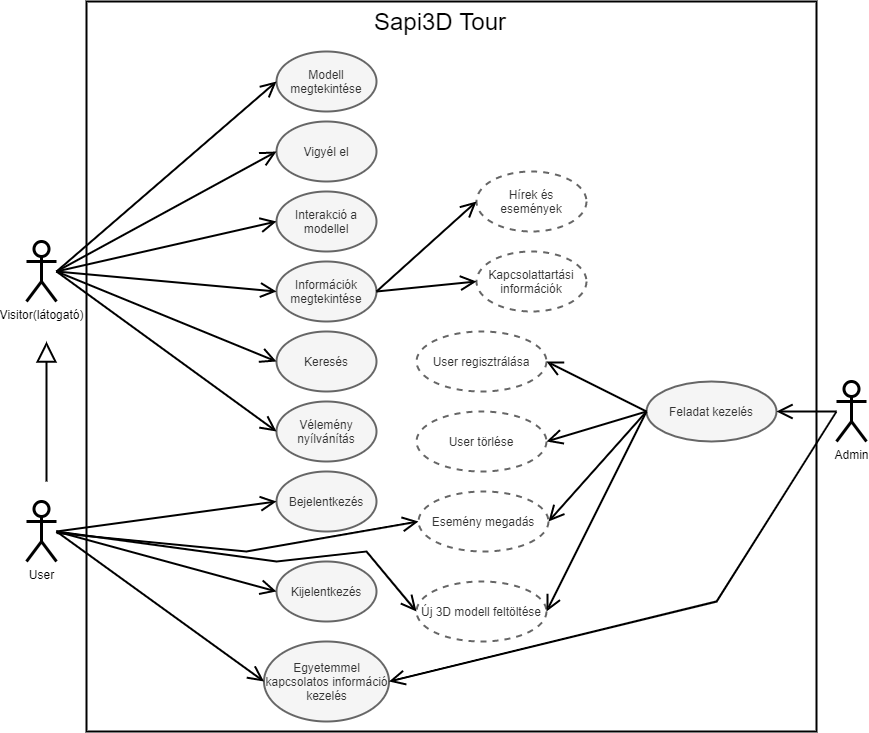

The diagram above was exported from draw.io. Its source (the exported page's mxGraphModel, read from the mxfile embedded in the PNG):
<mxGraphModel dx="3491" dy="2139" grid="1" gridSize="10" guides="1" tooltips="1" connect="1" arrows="1" fold="1" page="1" pageScale="1" pageWidth="827" pageHeight="1169" math="0" shadow="0">
  <root>
    <mxCell id="0" />
    <mxCell id="1" parent="0" />
    <mxCell id="qkEHGS7ve5k9Usf7vhaF-51" value="" style="whiteSpace=wrap;html=1;aspect=fixed;strokeWidth=2;" parent="1" vertex="1">
      <mxGeometry x="-1540" y="-1150" width="730" height="730" as="geometry" />
    </mxCell>
    <mxCell id="6wTzwz93N5XowmiwYLMC-1" value="Visitor(látogató)" style="shape=umlActor;verticalLabelPosition=bottom;verticalAlign=top;html=1;strokeWidth=3;" parent="1" vertex="1">
      <mxGeometry x="-1600" y="-910" width="30" height="60" as="geometry" />
    </mxCell>
    <mxCell id="6wTzwz93N5XowmiwYLMC-4" value="User" style="shape=umlActor;verticalLabelPosition=bottom;verticalAlign=top;html=1;strokeWidth=3;" parent="1" vertex="1">
      <mxGeometry x="-1600" y="-650" width="30" height="60" as="geometry" />
    </mxCell>
    <mxCell id="6wTzwz93N5XowmiwYLMC-14" value="Vélemény nyílvánítás" style="strokeWidth=2;html=1;shape=mxgraph.flowchart.start_1;whiteSpace=wrap;fillColor=#f5f5f5;strokeColor=#666666;fontColor=#333333;" parent="1" vertex="1">
      <mxGeometry x="-1350" y="-750" width="100" height="60" as="geometry" />
    </mxCell>
    <mxCell id="6wTzwz93N5XowmiwYLMC-15" value="Modell megtekintése" style="strokeWidth=2;html=1;shape=mxgraph.flowchart.start_1;whiteSpace=wrap;fillColor=#f5f5f5;strokeColor=#666666;fontColor=#333333;" parent="1" vertex="1">
      <mxGeometry x="-1350" y="-1100" width="100" height="60" as="geometry" />
    </mxCell>
    <mxCell id="6wTzwz93N5XowmiwYLMC-16" value="Információk megtekintése" style="strokeWidth=2;html=1;shape=mxgraph.flowchart.start_1;whiteSpace=wrap;fillColor=#f5f5f5;strokeColor=#666666;fontColor=#333333;" parent="1" vertex="1">
      <mxGeometry x="-1350" y="-890" width="100" height="60" as="geometry" />
    </mxCell>
    <mxCell id="6wTzwz93N5XowmiwYLMC-17" value="Keresés" style="strokeWidth=2;html=1;shape=mxgraph.flowchart.start_1;whiteSpace=wrap;fillColor=#f5f5f5;strokeColor=#666666;fontColor=#333333;" parent="1" vertex="1">
      <mxGeometry x="-1350" y="-820" width="100" height="60" as="geometry" />
    </mxCell>
    <mxCell id="6wTzwz93N5XowmiwYLMC-25" value="" style="endArrow=open;endFill=1;endSize=12;html=1;rounded=0;strokeWidth=2;entryX=0;entryY=0.5;entryDx=0;entryDy=0;entryPerimeter=0;" parent="1" target="6wTzwz93N5XowmiwYLMC-15" edge="1">
      <mxGeometry width="160" relative="1" as="geometry">
        <mxPoint x="-1570" y="-880" as="sourcePoint" />
        <mxPoint x="-1250" y="-820" as="targetPoint" />
        <Array as="points" />
      </mxGeometry>
    </mxCell>
    <mxCell id="6wTzwz93N5XowmiwYLMC-26" value="" style="endArrow=open;endFill=1;endSize=12;html=1;rounded=0;strokeWidth=2;entryX=0;entryY=0.5;entryDx=0;entryDy=0;entryPerimeter=0;" parent="1" target="6wTzwz93N5XowmiwYLMC-16" edge="1">
      <mxGeometry width="160" relative="1" as="geometry">
        <mxPoint x="-1570" y="-880" as="sourcePoint" />
        <mxPoint x="-1200" y="-895" as="targetPoint" />
        <Array as="points" />
      </mxGeometry>
    </mxCell>
    <mxCell id="6wTzwz93N5XowmiwYLMC-27" value="" style="endArrow=open;endFill=1;endSize=12;html=1;rounded=0;strokeWidth=2;entryX=0;entryY=0.5;entryDx=0;entryDy=0;entryPerimeter=0;" parent="1" target="6wTzwz93N5XowmiwYLMC-17" edge="1">
      <mxGeometry width="160" relative="1" as="geometry">
        <mxPoint x="-1570" y="-880" as="sourcePoint" />
        <mxPoint x="-1190" y="-885" as="targetPoint" />
        <Array as="points" />
      </mxGeometry>
    </mxCell>
    <mxCell id="6wTzwz93N5XowmiwYLMC-28" value="" style="endArrow=open;endFill=1;endSize=12;html=1;rounded=0;strokeWidth=2;entryX=0;entryY=0.5;entryDx=0;entryDy=0;entryPerimeter=0;" parent="1" target="6wTzwz93N5XowmiwYLMC-14" edge="1">
      <mxGeometry width="160" relative="1" as="geometry">
        <mxPoint x="-1570" y="-880" as="sourcePoint" />
        <mxPoint x="-1180" y="-875" as="targetPoint" />
        <Array as="points" />
      </mxGeometry>
    </mxCell>
    <mxCell id="6wTzwz93N5XowmiwYLMC-29" value="Bejelentkezés" style="strokeWidth=2;html=1;shape=mxgraph.flowchart.start_1;whiteSpace=wrap;fillColor=#f5f5f5;strokeColor=#666666;fontColor=#333333;" parent="1" vertex="1">
      <mxGeometry x="-1350" y="-680" width="100" height="60" as="geometry" />
    </mxCell>
    <mxCell id="6wTzwz93N5XowmiwYLMC-30" value="Kijelentkezés" style="strokeWidth=2;html=1;shape=mxgraph.flowchart.start_1;whiteSpace=wrap;fillColor=#f5f5f5;strokeColor=#666666;fontColor=#333333;" parent="1" vertex="1">
      <mxGeometry x="-1350" y="-590" width="100" height="60" as="geometry" />
    </mxCell>
    <mxCell id="qkEHGS7ve5k9Usf7vhaF-2" value="" style="endArrow=open;endFill=1;endSize=12;html=1;rounded=0;strokeWidth=2;entryX=0;entryY=0.5;entryDx=0;entryDy=0;entryPerimeter=0;" parent="1" target="6wTzwz93N5XowmiwYLMC-30" edge="1">
      <mxGeometry width="160" relative="1" as="geometry">
        <mxPoint x="-1570" y="-620" as="sourcePoint" />
        <mxPoint x="-1210" y="-427.5" as="targetPoint" />
        <Array as="points" />
      </mxGeometry>
    </mxCell>
    <mxCell id="qkEHGS7ve5k9Usf7vhaF-3" value="" style="endArrow=open;endFill=1;endSize=12;html=1;rounded=0;strokeWidth=2;entryX=0;entryY=0.5;entryDx=0;entryDy=0;entryPerimeter=0;" parent="1" target="6wTzwz93N5XowmiwYLMC-29" edge="1">
      <mxGeometry width="160" relative="1" as="geometry">
        <mxPoint x="-1570" y="-620" as="sourcePoint" />
        <mxPoint x="-1210" y="-427.5" as="targetPoint" />
        <Array as="points" />
      </mxGeometry>
    </mxCell>
    <mxCell id="qkEHGS7ve5k9Usf7vhaF-7" value="" style="endArrow=block;endSize=16;endFill=0;html=1;strokeWidth=2;" parent="1" edge="1">
      <mxGeometry width="160" relative="1" as="geometry">
        <mxPoint x="-1580" y="-670" as="sourcePoint" />
        <mxPoint x="-1580" y="-810" as="targetPoint" />
        <Array as="points" />
        <mxPoint as="offset" />
      </mxGeometry>
    </mxCell>
    <mxCell id="qkEHGS7ve5k9Usf7vhaF-18" value="User regisztrálása" style="strokeWidth=2;html=1;shape=mxgraph.flowchart.start_1;whiteSpace=wrap;strokeColor=#666666;fontColor=#333333;shadow=0;sketch=0;fillColor=none;dashed=1;" parent="1" vertex="1">
      <mxGeometry x="-1210" y="-820" width="130" height="60" as="geometry" />
    </mxCell>
    <mxCell id="qkEHGS7ve5k9Usf7vhaF-19" value="User törlése" style="strokeWidth=2;html=1;shape=mxgraph.flowchart.start_1;whiteSpace=wrap;strokeColor=#666666;fontColor=#333333;shadow=0;sketch=0;fillColor=none;dashed=1;" parent="1" vertex="1">
      <mxGeometry x="-1210" y="-740" width="130" height="60" as="geometry" />
    </mxCell>
    <mxCell id="qkEHGS7ve5k9Usf7vhaF-20" value="Új 3D modell feltöltése" style="strokeWidth=2;html=1;shape=mxgraph.flowchart.start_1;whiteSpace=wrap;strokeColor=#666666;fontColor=#333333;shadow=0;sketch=0;fillColor=none;dashed=1;" parent="1" vertex="1">
      <mxGeometry x="-1210" y="-570" width="130" height="60" as="geometry" />
    </mxCell>
    <mxCell id="qkEHGS7ve5k9Usf7vhaF-27" value="Interakció a modellel" style="strokeWidth=2;html=1;shape=mxgraph.flowchart.start_1;whiteSpace=wrap;fillColor=#f5f5f5;strokeColor=#666666;fontColor=#333333;" parent="1" vertex="1">
      <mxGeometry x="-1350" y="-960" width="100" height="60" as="geometry" />
    </mxCell>
    <mxCell id="qkEHGS7ve5k9Usf7vhaF-28" value="Hírek és események" style="strokeWidth=2;html=1;shape=mxgraph.flowchart.start_1;whiteSpace=wrap;strokeColor=#666666;fontColor=#333333;shadow=0;sketch=0;fillColor=none;dashed=1;" parent="1" vertex="1">
      <mxGeometry x="-1150" y="-980" width="110" height="60" as="geometry" />
    </mxCell>
    <mxCell id="qkEHGS7ve5k9Usf7vhaF-29" value="" style="endArrow=open;endFill=1;endSize=12;html=1;rounded=0;strokeWidth=2;exitX=1;exitY=0.5;exitDx=0;exitDy=0;exitPerimeter=0;entryX=0;entryY=0.5;entryDx=0;entryDy=0;entryPerimeter=0;" parent="1" source="6wTzwz93N5XowmiwYLMC-16" target="qkEHGS7ve5k9Usf7vhaF-28" edge="1">
      <mxGeometry width="160" relative="1" as="geometry">
        <mxPoint x="-1240" y="-860" as="sourcePoint" />
        <mxPoint x="-1170" y="-920" as="targetPoint" />
        <Array as="points" />
      </mxGeometry>
    </mxCell>
    <mxCell id="qkEHGS7ve5k9Usf7vhaF-30" value="Kapcsolattartási információk" style="strokeWidth=2;html=1;shape=mxgraph.flowchart.start_1;whiteSpace=wrap;strokeColor=#666666;fontColor=#333333;shadow=0;sketch=0;fillColor=none;dashed=1;" parent="1" vertex="1">
      <mxGeometry x="-1150" y="-900" width="110" height="60" as="geometry" />
    </mxCell>
    <mxCell id="qkEHGS7ve5k9Usf7vhaF-31" value="" style="endArrow=open;endFill=1;endSize=12;html=1;rounded=0;strokeWidth=2;exitX=1;exitY=0.5;exitDx=0;exitDy=0;exitPerimeter=0;entryX=0;entryY=0.5;entryDx=0;entryDy=0;entryPerimeter=0;" parent="1" source="6wTzwz93N5XowmiwYLMC-16" target="qkEHGS7ve5k9Usf7vhaF-30" edge="1">
      <mxGeometry width="160" relative="1" as="geometry">
        <mxPoint x="-1240" y="-850" as="sourcePoint" />
        <mxPoint x="-1140" y="-900" as="targetPoint" />
        <Array as="points" />
      </mxGeometry>
    </mxCell>
    <mxCell id="qkEHGS7ve5k9Usf7vhaF-32" value="" style="endArrow=open;endFill=1;endSize=12;html=1;rounded=0;strokeWidth=2;entryX=0;entryY=0.5;entryDx=0;entryDy=0;entryPerimeter=0;" parent="1" target="qkEHGS7ve5k9Usf7vhaF-27" edge="1">
      <mxGeometry width="160" relative="1" as="geometry">
        <mxPoint x="-1570" y="-880" as="sourcePoint" />
        <mxPoint x="-1340" y="-850" as="targetPoint" />
        <Array as="points" />
      </mxGeometry>
    </mxCell>
    <mxCell id="qkEHGS7ve5k9Usf7vhaF-33" value="Egyetemmel kapcsolatos információ kezelés" style="strokeWidth=2;html=1;shape=mxgraph.flowchart.start_1;whiteSpace=wrap;fillColor=#f5f5f5;strokeColor=#666666;fontColor=#333333;" parent="1" vertex="1">
      <mxGeometry x="-1362.5" y="-510" width="125" height="80" as="geometry" />
    </mxCell>
    <mxCell id="qkEHGS7ve5k9Usf7vhaF-34" value="" style="endArrow=open;endFill=1;endSize=12;html=1;rounded=0;strokeWidth=2;entryX=0;entryY=0.5;entryDx=0;entryDy=0;entryPerimeter=0;" parent="1" target="qkEHGS7ve5k9Usf7vhaF-33" edge="1">
      <mxGeometry width="160" relative="1" as="geometry">
        <mxPoint x="-1570" y="-620" as="sourcePoint" />
        <mxPoint x="-1340" y="-640" as="targetPoint" />
        <Array as="points" />
      </mxGeometry>
    </mxCell>
    <mxCell id="qkEHGS7ve5k9Usf7vhaF-35" value="Admin&lt;br&gt;" style="shape=umlActor;verticalLabelPosition=bottom;verticalAlign=top;html=1;strokeWidth=3;" parent="1" vertex="1">
      <mxGeometry x="-790" y="-770" width="30" height="60" as="geometry" />
    </mxCell>
    <mxCell id="qkEHGS7ve5k9Usf7vhaF-40" value="Feladat kezelés" style="strokeWidth=2;html=1;shape=mxgraph.flowchart.start_1;whiteSpace=wrap;fillColor=#f5f5f5;strokeColor=#666666;fontColor=#333333;" parent="1" vertex="1">
      <mxGeometry x="-980" y="-770" width="130" height="60" as="geometry" />
    </mxCell>
    <mxCell id="qkEHGS7ve5k9Usf7vhaF-41" value="Esemény megadás" style="strokeWidth=2;html=1;shape=mxgraph.flowchart.start_1;whiteSpace=wrap;strokeColor=#666666;fontColor=#333333;shadow=0;sketch=0;fillColor=none;dashed=1;" parent="1" vertex="1">
      <mxGeometry x="-1208" y="-660" width="130" height="60" as="geometry" />
    </mxCell>
    <mxCell id="qkEHGS7ve5k9Usf7vhaF-42" value="" style="endArrow=open;endFill=1;endSize=12;html=1;rounded=0;strokeWidth=2;entryX=0;entryY=0.5;entryDx=0;entryDy=0;entryPerimeter=0;" parent="1" source="6wTzwz93N5XowmiwYLMC-4" target="qkEHGS7ve5k9Usf7vhaF-41" edge="1">
      <mxGeometry width="160" relative="1" as="geometry">
        <mxPoint x="-1490" y="-610" as="sourcePoint" />
        <mxPoint x="-1340" y="-530" as="targetPoint" />
        <Array as="points">
          <mxPoint x="-1380" y="-600" />
        </Array>
      </mxGeometry>
    </mxCell>
    <mxCell id="qkEHGS7ve5k9Usf7vhaF-43" value="" style="endArrow=open;endFill=1;endSize=12;html=1;rounded=0;strokeWidth=2;entryX=1;entryY=0.5;entryDx=0;entryDy=0;entryPerimeter=0;exitX=0;exitY=0.5;exitDx=0;exitDy=0;exitPerimeter=0;" parent="1" source="qkEHGS7ve5k9Usf7vhaF-40" target="qkEHGS7ve5k9Usf7vhaF-18" edge="1">
      <mxGeometry width="160" relative="1" as="geometry">
        <mxPoint x="-950" y="-670" as="sourcePoint" />
        <mxPoint x="-810" y="-600" as="targetPoint" />
        <Array as="points" />
      </mxGeometry>
    </mxCell>
    <mxCell id="qkEHGS7ve5k9Usf7vhaF-44" value="" style="endArrow=open;endFill=1;endSize=12;html=1;rounded=0;strokeWidth=2;entryX=1;entryY=0.5;entryDx=0;entryDy=0;entryPerimeter=0;exitX=0;exitY=0.5;exitDx=0;exitDy=0;exitPerimeter=0;" parent="1" source="qkEHGS7ve5k9Usf7vhaF-40" target="qkEHGS7ve5k9Usf7vhaF-19" edge="1">
      <mxGeometry width="160" relative="1" as="geometry">
        <mxPoint x="-970" y="-730" as="sourcePoint" />
        <mxPoint x="-1070" y="-780" as="targetPoint" />
        <Array as="points" />
      </mxGeometry>
    </mxCell>
    <mxCell id="qkEHGS7ve5k9Usf7vhaF-45" value="" style="endArrow=open;endFill=1;endSize=12;html=1;rounded=0;strokeWidth=2;entryX=1;entryY=0.5;entryDx=0;entryDy=0;entryPerimeter=0;exitX=0;exitY=0.5;exitDx=0;exitDy=0;exitPerimeter=0;" parent="1" source="qkEHGS7ve5k9Usf7vhaF-40" target="qkEHGS7ve5k9Usf7vhaF-41" edge="1">
      <mxGeometry width="160" relative="1" as="geometry">
        <mxPoint x="-960" y="-720" as="sourcePoint" />
        <mxPoint x="-1060" y="-770" as="targetPoint" />
        <Array as="points" />
      </mxGeometry>
    </mxCell>
    <mxCell id="qkEHGS7ve5k9Usf7vhaF-46" value="" style="endArrow=open;endFill=1;endSize=12;html=1;rounded=0;strokeWidth=2;entryX=1;entryY=0.5;entryDx=0;entryDy=0;entryPerimeter=0;" parent="1" target="qkEHGS7ve5k9Usf7vhaF-20" edge="1">
      <mxGeometry width="160" relative="1" as="geometry">
        <mxPoint x="-980" y="-740" as="sourcePoint" />
        <mxPoint x="-1050" y="-760" as="targetPoint" />
        <Array as="points" />
      </mxGeometry>
    </mxCell>
    <mxCell id="qkEHGS7ve5k9Usf7vhaF-47" value="" style="endArrow=open;endFill=1;endSize=12;html=1;rounded=0;strokeWidth=2;entryX=1;entryY=0.5;entryDx=0;entryDy=0;entryPerimeter=0;" parent="1" target="qkEHGS7ve5k9Usf7vhaF-40" edge="1">
      <mxGeometry width="160" relative="1" as="geometry">
        <mxPoint x="-790" y="-740" as="sourcePoint" />
        <mxPoint x="-1040" y="-750" as="targetPoint" />
        <Array as="points" />
      </mxGeometry>
    </mxCell>
    <mxCell id="qkEHGS7ve5k9Usf7vhaF-48" value="" style="endArrow=open;endFill=1;endSize=12;html=1;rounded=0;strokeWidth=2;entryX=1;entryY=0.5;entryDx=0;entryDy=0;entryPerimeter=0;" parent="1" target="qkEHGS7ve5k9Usf7vhaF-33" edge="1">
      <mxGeometry width="160" relative="1" as="geometry">
        <mxPoint x="-790" y="-740" as="sourcePoint" />
        <mxPoint x="-840" y="-730" as="targetPoint" />
        <Array as="points">
          <mxPoint x="-910" y="-550" />
        </Array>
      </mxGeometry>
    </mxCell>
    <mxCell id="qkEHGS7ve5k9Usf7vhaF-49" value="Vigyél el" style="strokeWidth=2;html=1;shape=mxgraph.flowchart.start_1;whiteSpace=wrap;fillColor=#f5f5f5;strokeColor=#666666;fontColor=#333333;" parent="1" vertex="1">
      <mxGeometry x="-1350" y="-1030" width="100" height="60" as="geometry" />
    </mxCell>
    <mxCell id="qkEHGS7ve5k9Usf7vhaF-50" value="" style="endArrow=open;endFill=1;endSize=12;html=1;rounded=0;strokeWidth=2;entryX=0;entryY=0.5;entryDx=0;entryDy=0;entryPerimeter=0;" parent="1" target="qkEHGS7ve5k9Usf7vhaF-49" edge="1">
      <mxGeometry width="160" relative="1" as="geometry">
        <mxPoint x="-1570" y="-880" as="sourcePoint" />
        <mxPoint x="-1340" y="-990" as="targetPoint" />
        <Array as="points" />
      </mxGeometry>
    </mxCell>
    <mxCell id="qkEHGS7ve5k9Usf7vhaF-53" value="&lt;font style=&quot;font-size: 24px&quot;&gt;Sapi3D Tour&lt;/font&gt;" style="text;html=1;strokeColor=none;fillColor=none;align=center;verticalAlign=middle;whiteSpace=wrap;rounded=0;" parent="1" vertex="1">
      <mxGeometry x="-1260" y="-1140" width="147.5" height="20" as="geometry" />
    </mxCell>
    <mxCell id="sRRRZmkjSZjA1FssQSkr-1" value="" style="endArrow=open;endFill=1;endSize=12;html=1;rounded=0;strokeWidth=2;entryX=0;entryY=0.5;entryDx=0;entryDy=0;entryPerimeter=0;" parent="1" target="qkEHGS7ve5k9Usf7vhaF-20" edge="1">
      <mxGeometry width="160" relative="1" as="geometry">
        <mxPoint x="-1570" y="-620" as="sourcePoint" />
        <mxPoint x="-1198" y="-620" as="targetPoint" />
        <Array as="points">
          <mxPoint x="-1350" y="-590" />
          <mxPoint x="-1260" y="-600" />
        </Array>
      </mxGeometry>
    </mxCell>
  </root>
</mxGraphModel>